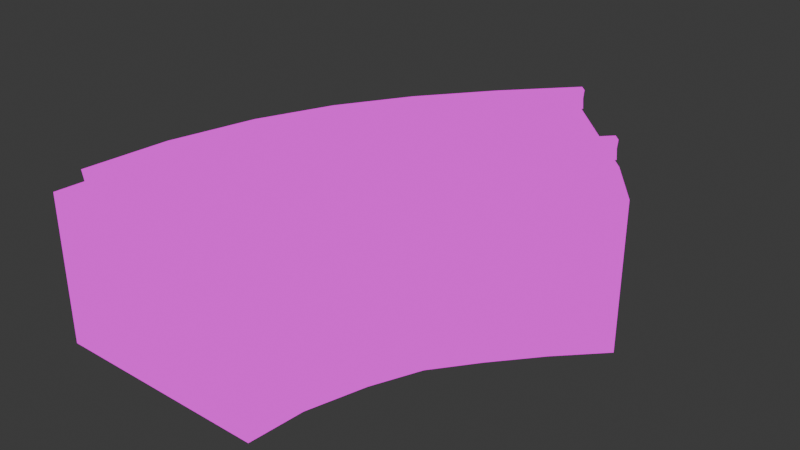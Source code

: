 # Source: track_curve.blend  (saved by Blender 4.2.66; exported with 4.5.12 LTS)
import bpy
from mathutils import Matrix  # noqa: F401  (used for matrix-valued properties, if any)

bpy.ops.wm.read_factory_settings(use_empty=True)
scene = bpy.context.scene
scene.name = 'Scene'

# ---- collections
col_collection = bpy.data.collections.new('Collection'); scene.collection.children.link(col_collection)

# ---- images (referenced by path relative to the original .blend; pixels are not part of the script)
import os
ASSET_DIR = os.environ.get("B2B_ASSET_DIR", "")  # directory of the original .blend (textures are referenced by path, not embedded)
HERE = os.path.dirname(os.path.abspath(__file__))  # packed textures are extracted next to this script under _unpacked/

def load_image(name, relpath, width, height, colorspace="sRGB"):
    """Load a texture the original file referenced (path relative to the .blend, or extracted next to this script)."""
    p = next((c for c in (os.path.join(HERE, relpath), os.path.join(ASSET_DIR, relpath)) if relpath and os.path.exists(c)), "")
    if p:
        img = bpy.data.images.load(p, check_existing=True)
        img.name = name
    else:  # same state as the original file: an image datablock whose file is absent (Cycles renders it pink)
        img = bpy.data.images.new(name, width, height)
        img.source = "FILE"
        img.filepath = "//" + (relpath or name)
    img.colorspace_settings.name = colorspace
    return img
img_trains_png = load_image('trains.png', 'trains.png', 1024, 1024, 'sRGB')

# ---- materials (node trees are filled in below, after node groups)
mat_track = bpy.data.materials.new('track')
mat_track.alpha_threshold = 0.0
mat_track.roughness = 0.5
mat_track.line_color = (0.0, 0.0, 0.0, 1.0)

# ---- material node trees
mat_track.use_nodes = True; mat_track.node_tree.nodes.clear()
_N = mat_track.node_tree.nodes; _L = mat_track.node_tree.links
n0 = _N.new('ShaderNodeOutputMaterial'); n0.name = 'Material Output'; n0.location = (300, 300)
n1 = _N.new('ShaderNodeEmission'); n1.name = 'Emission'; n1.location = (10, 300)
n2 = _N.new('ShaderNodeTexImage'); n2.name = 'Image Texture'; n2.location = (-280, 280)
n2.image = img_trains_png
n2.interpolation = 'Closest'
_L.new(n1.outputs[0], n0.inputs[0])
_L.new(n2.outputs[0], n1.inputs[0])
n0.is_active_output = True

# ---- world
world_world = bpy.data.worlds.new('World'); scene.world = world_world
world_world.use_nodes = True; world_world.node_tree.nodes.clear()
_N = world_world.node_tree.nodes; _L = world_world.node_tree.links
n0 = _N.new('ShaderNodeOutputWorld'); n0.name = 'World Output'; n0.location = (300, 300)
n1 = _N.new('ShaderNodeBackground'); n1.name = 'Background'; n1.location = (10, 300)
n1.inputs[0].default_value = (0.05088, 0.05088, 0.05088, 1.0)
_L.new(n1.outputs[0], n0.inputs[0])
n0.is_active_output = True
world_world.color = (0.05088, 0.05088, 0.05088)
world_world.sun_shadow_jitter_overblur = 0.0

# ---- meshes
me_cube_012 = bpy.data.meshes.new('Cube.012')
me_cube_012.from_pydata([(-0.8739, -2.5, 0.05879), (-0.8739, -2.5, 0.3088), (1.881, 3.116, 0.05879), (1.881, 3.116, 0.3088), (-0.7489, -2.5, 0.05879), (-0.7489, -2.5, 0.3088), (1.97, 3.028, 0.05879), (1.97, 3.028, 0.3088), (-0.7819, -2.5, 0.1838), (1.946, 3.051, 0.1838), (1.905, 3.093, 0.1838), (-0.841, -2.5, 0.1838), (1.128, 2.307, 0.05879), (0.4452, 1.468, 0.05879), (-0.09949, 0.6129, 0.05879), (-0.506, -0.3162, 0.05879), (-0.7793, -1.401, 0.05879), (-0.7793, -1.401, 0.3088), (-0.506, -0.3162, 0.3088), (-0.09949, 0.6129, 0.3088), (0.4452, 1.468, 0.3088), (1.128, 2.307, 0.3088), (-0.6555, -1.418, 0.05879), (-0.3853, -0.3486, 0.05879), (0.01595, 0.565, 0.05879), (0.5535, 1.405, 0.05879), (1.228, 2.232, 0.05879), (1.228, 2.232, 0.3088), (0.5535, 1.405, 0.3088), (0.01595, 0.565, 0.3088), (-0.3853, -0.3486, 0.3088), (-0.6555, -1.418, 0.3088), (-0.7466, -1.406, 0.1838), (-0.4742, -0.3248, 0.1838), (-0.06906, 0.6003, 0.1838), (0.4737, 1.451, 0.1838), (1.154, 2.287, 0.1838), (1.201, 2.252, 0.1838), (0.5249, 1.422, 0.1838), (-0.01448, 0.5776, 0.1838), (-0.4171, -0.3401, 0.1838), (-0.6881, -1.414, 0.1838), (0.7445, -2.5, 0.05879), (0.7445, -2.5, 0.3088), (3.026, 1.972, 0.05879), (3.026, 1.972, 0.3088), (0.8695, -2.5, 0.05879), (0.8695, -2.5, 0.3088), (3.114, 1.884, 0.05879), (3.114, 1.884, 0.3088), (0.8366, -2.5, 0.1838), (3.091, 1.907, 0.1838), (3.049, 1.949, 0.1838), (0.7775, -2.5, 0.1838), (2.419, 1.331, 0.05879), (1.847, 0.6584, 0.05879), (1.395, -0.007629, 0.05879), (1.057, -0.7351, 0.05879), (0.8241, -1.622, 0.05879), (0.8241, -1.622, 0.3088), (1.057, -0.7351, 0.3088), (1.395, -0.007629, 0.3088), (1.847, 0.6584, 0.3088), (2.419, 1.331, 0.3088), (0.9479, -1.639, 0.05879), (1.178, -0.7675, 0.05879), (1.511, -0.05555, 0.05879), (1.955, 0.5959, 0.05879), (2.519, 1.256, 0.05879), (2.519, 1.256, 0.3088), (1.955, 0.5959, 0.3088), (1.511, -0.05555, 0.3088), (1.178, -0.7675, 0.3088), (0.9479, -1.639, 0.3088), (0.8567, -1.626, 0.1838), (1.089, -0.7437, 0.1838), (1.426, -0.02026, 0.1838), (1.875, 0.6419, 0.1838), (2.445, 1.311, 0.1838), (2.492, 1.276, 0.1838), (1.927, 0.6124, 0.1838), (1.48, -0.04292, 0.1838), (1.146, -0.759, 0.1838), (0.9153, -1.634, 0.1838), (-0.4082, 0.2646, 0.0), (-0.4082, 0.2646, 0.0625), (-0.2997, 0.4899, 0.0), (-0.2997, 0.4899, 0.0625), (1.394, -0.6035, 0.0), (1.394, -0.6035, 0.0625), (1.502, -0.3783, 0.0), (1.502, -0.3783, 0.0625), (1.18, -0.3266, 0.05942), (1.254, -0.3626, 0.1528), (1.207, -0.2703, 0.05942), (1.282, -0.3063, 0.1528), (1.126, -0.4384, 0.05942), (1.201, -0.4744, 0.1528), (1.153, -0.3821, 0.05942), (1.228, -0.4181, 0.1528), (1.376, -0.4898, 0.05942), (1.302, -0.4538, 0.1528), (1.349, -0.5461, 0.05942), (1.275, -0.5101, 0.1528), (1.43, -0.378, 0.05942), (1.355, -0.342, 0.1528), (1.403, -0.4343, 0.05942), (1.328, -0.3983, 0.1528), (-0.2806, 0.377, 0.05942), (-0.2057, 0.3409, 0.1528), (-0.2535, 0.4333, 0.05942), (-0.1786, 0.3972, 0.1528), (-0.3345, 0.2652, 0.05942), (-0.2596, 0.2291, 0.1528), (-0.3073, 0.3215, 0.05942), (-0.2325, 0.2854, 0.1528), (-0.08368, 0.2137, 0.05942), (-0.1585, 0.2498, 0.1528), (-0.1108, 0.1574, 0.05942), (-0.1857, 0.1935, 0.1528), (-0.02981, 0.3255, 0.05942), (-0.1047, 0.3616, 0.1528), (-0.05694, 0.2692, 0.05942), (-0.1318, 0.3053, 0.1528), (0.06559, 1.137, 0.0), (0.06559, 1.137, 0.0625), (0.2024, 1.347, 0.0), (0.2024, 1.347, 0.0625), (1.739, 0.04253, 0.0), (1.739, 0.04253, 0.0625), (1.876, 0.2517, 0.0), (1.876, 0.2517, 0.0625), (1.563, 0.3449, 0.05942), (1.633, 0.2994, 0.1528), (1.597, 0.3972, 0.05942), (1.667, 0.3517, 0.1528), (1.495, 0.2411, 0.05942), (1.565, 0.1956, 0.1528), (1.529, 0.2934, 0.05942), (1.599, 0.2479, 0.1528), (1.737, 0.1575, 0.05942), (1.668, 0.2029, 0.1528), (1.703, 0.1052, 0.05942), (1.633, 0.1506, 0.1528), (1.805, 0.2613, 0.05942), (1.736, 0.3068, 0.1528), (1.771, 0.209, 0.05942), (1.701, 0.2545, 0.1528), (0.2067, 1.232, 0.05942), (0.2763, 1.187, 0.1528), (0.241, 1.284, 0.05942), (0.3105, 1.239, 0.1528), (0.1388, 1.128, 0.05942), (0.2084, 1.083, 0.1528), (0.173, 1.181, 0.05942), (0.2426, 1.135, 0.1528), (0.3808, 1.045, 0.05942), (0.3113, 1.09, 0.1528), (0.3466, 0.9924, 0.05942), (0.277, 1.038, 0.1528), (0.4487, 1.149, 0.05942), (0.3792, 1.194, 0.1528), (0.4145, 1.096, 0.05942), (0.345, 1.142, 0.1528), (0.6509, 1.917, 0.0), (0.6509, 1.917, 0.0625), (0.8093, 2.111, 0.0), (0.8093, 2.111, 0.0625), (2.198, 0.6501, 0.0), (2.198, 0.6501, 0.0625), (2.357, 0.8435, 0.0), (2.357, 0.8435, 0.0625), (2.055, 0.9696, 0.05942), (2.12, 0.9169, 0.1528), (2.095, 1.018, 0.05942), (2.159, 0.9653, 0.1528), (1.977, 0.8736, 0.05942), (2.041, 0.8209, 0.1528), (2.016, 0.9219, 0.05942), (2.081, 0.8692, 0.1528), (2.208, 0.7646, 0.05942), (2.144, 0.8172, 0.1528), (2.169, 0.7162, 0.05942), (2.104, 0.7689, 0.1528), (2.287, 0.8606, 0.05942), (2.223, 0.9132, 0.1528), (2.247, 0.8122, 0.05942), (2.183, 0.8649, 0.1528), (0.8014, 1.997, 0.05942), (0.8656, 1.944, 0.1528), (0.841, 2.045, 0.05942), (0.9052, 1.992, 0.1528), (0.7227, 1.901, 0.05942), (0.787, 1.848, 0.1528), (0.7623, 1.949, 0.05942), (0.8266, 1.896, 0.1528), (0.9544, 1.792, 0.05942), (0.8901, 1.844, 0.1528), (0.9148, 1.743, 0.05942), (0.8505, 1.796, 0.1528), (1.033, 1.888, 0.05942), (0.9687, 1.94, 0.1528), (0.9934, 1.839, 0.05942), (0.9291, 1.892, 0.1528), (-0.7774, -0.8759, 0.0), (-0.7774, -0.8759, 0.0625), (-0.7127, -0.6344, 0.0), (-0.7127, -0.6344, 0.0625), (1.154, -1.394, 0.0), (1.154, -1.394, 0.0625), (1.219, -1.152, 0.0), (1.219, -1.152, 0.0625), (0.8927, -1.161, 0.05942), (0.9729, -1.183, 0.1528), (0.9088, -1.101, 0.05942), (0.9891, -1.122, 0.1528), (0.8605, -1.281, 0.05942), (0.9408, -1.303, 0.1528), (0.8767, -1.221, 0.05942), (0.957, -1.242, 0.1528), (1.117, -1.285, 0.05942), (1.036, -1.263, 0.1528), (1.1, -1.345, 0.05942), (1.02, -1.324, 0.1528), (1.149, -1.165, 0.05942), (1.068, -1.144, 0.1528), (1.132, -1.225, 0.05942), (1.052, -1.204, 0.1528), (-0.6729, -0.7417, 0.05942), (-0.5927, -0.7632, 0.1528), (-0.6568, -0.6814, 0.05942), (-0.5765, -0.7029, 0.1528), (-0.7051, -0.8616, 0.05942), (-0.6248, -0.8831, 0.1528), (-0.6889, -0.8012, 0.05942), (-0.6086, -0.8227, 0.1528), (-0.4491, -0.8655, 0.05942), (-0.5293, -0.844, 0.1528), (-0.4652, -0.9259, 0.05942), (-0.5455, -0.9044, 0.1528), (-0.417, -0.7456, 0.05942), (-0.4972, -0.7241, 0.1528), (-0.4331, -0.806, 0.05942), (-0.5134, -0.7845, 0.1528), (-1.008, -1.998, 0.0), (-1.008, -1.998, 0.0625), (-0.9759, -1.75, 0.0), (-0.9759, -1.75, 0.0625), (0.9759, -2.253, 0.0), (0.9759, -2.253, 0.0625), (1.008, -2.005, 0.0), (1.008, -2.005, 0.0625), (0.6855, -2.057, 0.05942), (0.7679, -2.068, 0.1528), (0.6934, -1.996, 0.05942), (0.7759, -2.006, 0.1528), (0.6696, -2.181, 0.05942), (0.7521, -2.191, 0.1528), (0.6776, -2.119, 0.05942), (0.76, -2.129, 0.1528), (0.9239, -2.15, 0.05942), (0.8414, -2.14, 0.1528), (0.9159, -2.212, 0.05942), (0.8335, -2.202, 0.1528), (0.9397, -2.027, 0.05942), (0.8573, -2.017, 0.1528), (0.9317, -2.089, 0.05942), (0.8493, -2.079, 0.1528), (-0.9221, -1.851, 0.05942), (-0.8397, -1.861, 0.1528), (-0.9141, -1.789, 0.05942), (-0.8317, -1.799, 0.1528), (-0.9379, -1.974, 0.05942), (-0.8555, -1.984, 0.1528), (-0.93, -1.912, 0.05942), (-0.8476, -1.922, 0.1528), (-0.6837, -1.944, 0.05942), (-0.7661, -1.933, 0.1528), (-0.6917, -2.006, 0.05942), (-0.7741, -1.995, 0.1528), (-0.6679, -1.82, 0.05942), (-0.7503, -1.81, 0.1528), (-0.6759, -1.882, 0.05942), (-0.7583, -1.872, 0.1528), (1.331, 2.712, 0.0), (1.331, 2.712, 0.0625), (1.502, 2.894, 0.0), (1.502, 2.894, 0.0625), (2.787, 1.341, 0.0), (2.787, 1.341, 0.0625), (2.959, 1.523, 0.0), (2.959, 1.523, 0.0625), (2.667, 1.67, 0.05942), (2.727, 1.613, 0.1528), (2.709, 1.715, 0.05942), (2.77, 1.658, 0.1528), (2.582, 1.579, 0.05942), (2.642, 1.522, 0.1528), (2.624, 1.625, 0.05942), (2.685, 1.568, 0.1528), (2.805, 1.455, 0.05942), (2.745, 1.512, 0.1528), (2.762, 1.409, 0.05942), (2.702, 1.466, 0.1528), (2.89, 1.545, 0.05942), (2.83, 1.602, 0.1528), (2.847, 1.499, 0.05942), (2.787, 1.556, 0.1528), (1.486, 2.78, 0.05942), (1.547, 2.723, 0.1528), (1.529, 2.826, 0.05942), (1.59, 2.769, 0.1528), (1.401, 2.69, 0.05942), (1.462, 2.633, 0.1528), (1.444, 2.736, 0.05942), (1.505, 2.679, 0.1528), (1.625, 2.565, 0.05942), (1.564, 2.622, 0.1528), (1.582, 2.52, 0.05942), (1.522, 2.577, 0.1528), (1.71, 2.656, 0.05942), (1.649, 2.713, 0.1528), (1.667, 2.61, 0.05942), (1.607, 2.667, 0.1528), (-1.485, -2.5, -2.148), (-1.0, -2.5, 0.03547), (1.455, 3.535, -2.148), (1.798, 3.193, 0.03547), (1.485, -2.5, -2.148), (1.0, -2.5, 0.03547), (3.555, 1.436, -2.148), (3.212, 1.778, 0.03547), (-1.485, -2.5, -0.1441), (1.455, 3.535, -0.1441), (3.555, 1.436, -0.1441), (1.485, -2.5, -0.1441), (0.6361, 2.665, -2.148), (-0.08437, 1.749, -2.148), (-0.681, 0.8534, -2.148), (-1.088, -0.1699, -2.148), (-1.39, -1.305, -2.148), (-0.91, -1.375, 0.03547), (-0.6193, -0.2951, 0.03547), (-0.2335, 0.6673, 0.03547), (0.3367, 1.509, 0.03547), (1.022, 2.372, 0.03547), (1.548, -1.736, -2.148), (1.781, -0.937, -2.148), (2.061, -0.2866, -2.148), (2.495, 0.2786, -2.148), (3.002, 0.8706, -2.148), (2.616, 1.163, 0.03547), (2.074, 0.5186, 0.03547), (1.613, -0.1006, 0.03547), (1.313, -0.8118, 0.03547), (1.069, -1.666, 0.03547), (3.002, 0.8706, -0.1441), (2.495, 0.2786, -0.1441), (2.061, -0.2866, -0.1441), (1.781, -0.937, -0.1441), (1.548, -1.736, -0.1441), (-1.39, -1.305, -0.1441), (-1.088, -0.1699, -0.1441), (-0.681, 0.8534, -0.1441), (-0.08437, 1.749, -0.1441), (0.6361, 2.665, -0.1441)], [], [(36, 21, 3, 10), (10, 3, 7, 9), (41, 31, 5, 8), (8, 5, 1, 11), (16, 22, 4, 0), (31, 17, 1, 5), (12, 36, 10, 2), (2, 10, 9, 6), (22, 41, 8, 4), (4, 8, 11, 0), (6, 9, 37, 26), (26, 37, 38, 25), (25, 38, 39, 24), (24, 39, 40, 23), (23, 40, 41, 22), (0, 11, 32, 16), (16, 32, 33, 15), (15, 33, 34, 14), (14, 34, 35, 13), (13, 35, 36, 12), (7, 3, 21, 27), (27, 21, 20, 28), (28, 20, 19, 29), (29, 19, 18, 30), (30, 18, 17, 31), (2, 6, 26, 12), (12, 26, 25, 13), (13, 25, 24, 14), (14, 24, 23, 15), (15, 23, 22, 16), (9, 7, 27, 37), (37, 27, 28, 38), (38, 28, 29, 39), (39, 29, 30, 40), (40, 30, 31, 41), (11, 1, 17, 32), (32, 17, 18, 33), (33, 18, 19, 34), (34, 19, 20, 35), (35, 20, 21, 36), (78, 63, 45, 52), (52, 45, 49, 51), (83, 73, 47, 50), (50, 47, 43, 53), (58, 64, 46, 42), (73, 59, 43, 47), (54, 78, 52, 44), (44, 52, 51, 48), (64, 83, 50, 46), (46, 50, 53, 42), (48, 51, 79, 68), (68, 79, 80, 67), (67, 80, 81, 66), (66, 81, 82, 65), (65, 82, 83, 64), (42, 53, 74, 58), (58, 74, 75, 57), (57, 75, 76, 56), (56, 76, 77, 55), (55, 77, 78, 54), (49, 45, 63, 69), (69, 63, 62, 70), (70, 62, 61, 71), (71, 61, 60, 72), (72, 60, 59, 73), (44, 48, 68, 54), (54, 68, 67, 55), (55, 67, 66, 56), (56, 66, 65, 57), (57, 65, 64, 58), (51, 49, 69, 79), (79, 69, 70, 80), (80, 70, 71, 81), (81, 71, 72, 82), (82, 72, 73, 83), (53, 43, 59, 74), (74, 59, 60, 75), (75, 60, 61, 76), (76, 61, 62, 77), (77, 62, 63, 78), (84, 85, 87, 86), (86, 87, 91, 90), (90, 91, 89, 88), (88, 89, 85, 84), (91, 87, 85, 89), (92, 93, 95, 94), (96, 97, 99, 98), (100, 101, 103, 102), (104, 105, 107, 106), (108, 109, 111, 110), (112, 113, 115, 114), (116, 117, 119, 118), (120, 121, 123, 122), (124, 125, 127, 126), (126, 127, 131, 130), (130, 131, 129, 128), (128, 129, 125, 124), (131, 127, 125, 129), (132, 133, 135, 134), (136, 137, 139, 138), (140, 141, 143, 142), (144, 145, 147, 146), (148, 149, 151, 150), (152, 153, 155, 154), (156, 157, 159, 158), (160, 161, 163, 162), (164, 165, 167, 166), (166, 167, 171, 170), (170, 171, 169, 168), (168, 169, 165, 164), (171, 167, 165, 169), (172, 173, 175, 174), (176, 177, 179, 178), (180, 181, 183, 182), (184, 185, 187, 186), (188, 189, 191, 190), (192, 193, 195, 194), (196, 197, 199, 198), (200, 201, 203, 202), (204, 205, 207, 206), (206, 207, 211, 210), (210, 211, 209, 208), (208, 209, 205, 204), (211, 207, 205, 209), (212, 213, 215, 214), (216, 217, 219, 218), (220, 221, 223, 222), (224, 225, 227, 226), (228, 229, 231, 230), (232, 233, 235, 234), (236, 237, 239, 238), (240, 241, 243, 242), (244, 245, 247, 246), (246, 247, 251, 250), (250, 251, 249, 248), (248, 249, 245, 244), (251, 247, 245, 249), (252, 253, 255, 254), (256, 257, 259, 258), (260, 261, 263, 262), (264, 265, 267, 266), (268, 269, 271, 270), (272, 273, 275, 274), (276, 277, 279, 278), (280, 281, 283, 282), (284, 285, 287, 286), (286, 287, 291, 290), (290, 291, 289, 288), (288, 289, 285, 284), (291, 287, 285, 289), (292, 293, 295, 294), (296, 297, 299, 298), (300, 301, 303, 302), (304, 305, 307, 306), (308, 309, 311, 310), (312, 313, 315, 314), (316, 317, 319, 318), (320, 321, 323, 322), (365, 345, 327, 333), (333, 327, 331, 334), (360, 355, 329, 335), (335, 329, 325, 332), (355, 341, 325, 329), (328, 335, 332, 324), (346, 360, 335, 328), (326, 333, 334, 330), (336, 365, 333, 326), (324, 332, 361, 340), (340, 361, 362, 339), (339, 362, 363, 338), (338, 363, 364, 337), (337, 364, 365, 336), (330, 334, 356, 350), (350, 356, 357, 349), (349, 357, 358, 348), (348, 358, 359, 347), (347, 359, 360, 346), (331, 327, 345, 351), (351, 345, 344, 352), (352, 344, 343, 353), (353, 343, 342, 354), (354, 342, 341, 355), (334, 331, 351, 356), (356, 351, 352, 357), (357, 352, 353, 358), (358, 353, 354, 359), (359, 354, 355, 360), (332, 325, 341, 361), (361, 341, 342, 362), (362, 342, 343, 363), (363, 343, 344, 364), (364, 344, 345, 365)])
_uv = me_cube_012.uv_layers.new(name='UVMap')
_uv.uv.foreach_set('vector', [0.04657, 0.9209, 0.04657, 0.9209, 0.04657, 0.9209, 0.04657, 0.9209, 0.04657, 0.9209, 0.04657, 0.9209, 0.04657, 0.9209, 0.04657, 0.9209, 0.04657, 0.9209, 0.04657, 0.9209, 0.04657, 0.9209, 0.04657, 0.9209, 0.04657, 0.9209, 0.04657, 0.9209, 0.04657, 0.9209, 0.04657, 0.9209, 0.04657, 0.9209, 0.04657, 0.9209, 0.04657, 0.9209, 0.04657, 0.9209, 0.0764, 0.9218, 0.0764, 0.9218, 0.0764, 0.9218, 0.0764, 0.9218, 0.07702, 0.9206, 0.07702, 0.9206, 0.07702, 0.9206, 0.07702, 0.9206, 0.04657, 0.9209, 0.04657, 0.9209, 0.04657, 0.9209, 0.04657, 0.9209, 0.07702, 0.9206, 0.07702, 0.9206, 0.07702, 0.9206, 0.07702, 0.9206, 0.04657, 0.9209, 0.04657, 0.9209, 0.04657, 0.9209, 0.04657, 0.9209, 0.07702, 0.9206, 0.07702, 0.9206, 0.07702, 0.9206, 0.07702, 0.9206, 0.07702, 0.9206, 0.07702, 0.9206, 0.07702, 0.9206, 0.07702, 0.9206, 0.07702, 0.9206, 0.07702, 0.9206, 0.07702, 0.9206, 0.07702, 0.9206, 0.07702, 0.9206, 0.07702, 0.9206, 0.07702, 0.9206, 0.07702, 0.9206, 0.07702, 0.9206, 0.07702, 0.9206, 0.07702, 0.9206, 0.07702, 0.9206, 0.07702, 0.9206, 0.07702, 0.9206, 0.07702, 0.9206, 0.07702, 0.9206, 0.07702, 0.9206, 0.07702, 0.9206, 0.07702, 0.9206, 0.07702, 0.9206, 0.07702, 0.9206, 0.07702, 0.9206, 0.07702, 0.9206, 0.07702, 0.9206, 0.07702, 0.9206, 0.07702, 0.9206, 0.07702, 0.9206, 0.07702, 0.9206, 0.07702, 0.9206, 0.07702, 0.9206, 0.07702, 0.9206, 0.07702, 0.9206, 0.0764, 0.9218, 0.0764, 0.9218, 0.0764, 0.9218, 0.0764, 0.9218, 0.0764, 0.9218, 0.0764, 0.9218, 0.0764, 0.9218, 0.0764, 0.9218, 0.0764, 0.9218, 0.0764, 0.9218, 0.0764, 0.9218, 0.0764, 0.9218, 0.0764, 0.9218, 0.0764, 0.9218, 0.0764, 0.9218, 0.0764, 0.9218, 0.0764, 0.9218, 0.0764, 0.9218, 0.0764, 0.9218, 0.0764, 0.9218, 0.04657, 0.9209, 0.04657, 0.9209, 0.04657, 0.9209, 0.04657, 0.9209, 0.04657, 0.9209, 0.04657, 0.9209, 0.04657, 0.9209, 0.04657, 0.9209, 0.04657, 0.9209, 0.04657, 0.9209, 0.04657, 0.9209, 0.04657, 0.9209, 0.04657, 0.9209, 0.04657, 0.9209, 0.04657, 0.9209, 0.04657, 0.9209, 0.04657, 0.9209, 0.04657, 0.9209, 0.04657, 0.9209, 0.04657, 0.9209, 0.04657, 0.9209, 0.04657, 0.9209, 0.04657, 0.9209, 0.04657, 0.9209, 0.04657, 0.9209, 0.04657, 0.9209, 0.04657, 0.9209, 0.04657, 0.9209, 0.04657, 0.9209, 0.04657, 0.9209, 0.04657, 0.9209, 0.04657, 0.9209, 0.04657, 0.9209, 0.04657, 0.9209, 0.04657, 0.9209, 0.04657, 0.9209, 0.04657, 0.9209, 0.04657, 0.9209, 0.04657, 0.9209, 0.04657, 0.9209, 0.04657, 0.9209, 0.04657, 0.9209, 0.04657, 0.9209, 0.04657, 0.9209, 0.04657, 0.9209, 0.04657, 0.9209, 0.04657, 0.9209, 0.04657, 0.9209, 0.04657, 0.9209, 0.04657, 0.9209, 0.04657, 0.9209, 0.04657, 0.9209, 0.04657, 0.9209, 0.04657, 0.9209, 0.04657, 0.9209, 0.04657, 0.9209, 0.04657, 0.9209, 0.04657, 0.9209, 0.04657, 0.9209, 0.04657, 0.9209, 0.04657, 0.9209, 0.04657, 0.9209, 0.04657, 0.9209, 0.04657, 0.9209, 0.04657, 0.9209, 0.04657, 0.9209, 0.04657, 0.9209, 0.04657, 0.9209, 0.04657, 0.9209, 0.04657, 0.9209, 0.04657, 0.9209, 0.04657, 0.9209, 0.04657, 0.9209, 0.04657, 0.9209, 0.04657, 0.9209, 0.04657, 0.9209, 0.04657, 0.9209, 0.04657, 0.9209, 0.04657, 0.9209, 0.04657, 0.9209, 0.0764, 0.9218, 0.0764, 0.9218, 0.0764, 0.9218, 0.0764, 0.9218, 0.07702, 0.9206, 0.07702, 0.9206, 0.07702, 0.9206, 0.07702, 0.9206, 0.04657, 0.9209, 0.04657, 0.9209, 0.04657, 0.9209, 0.04657, 0.9209, 0.07702, 0.9206, 0.07702, 0.9206, 0.07702, 0.9206, 0.07702, 0.9206, 0.04657, 0.9209, 0.04657, 0.9209, 0.04657, 0.9209, 0.04657, 0.9209, 0.07702, 0.9206, 0.07702, 0.9206, 0.07702, 0.9206, 0.07702, 0.9206, 0.07702, 0.9206, 0.07702, 0.9206, 0.07702, 0.9206, 0.07702, 0.9206, 0.07702, 0.9206, 0.07702, 0.9206, 0.07702, 0.9206, 0.07702, 0.9206, 0.07702, 0.9206, 0.07702, 0.9206, 0.07702, 0.9206, 0.07702, 0.9206, 0.07702, 0.9206, 0.07702, 0.9206, 0.07702, 0.9206, 0.07702, 0.9206, 0.07702, 0.9206, 0.07702, 0.9206, 0.07702, 0.9206, 0.07702, 0.9206, 0.07702, 0.9206, 0.07702, 0.9206, 0.07702, 0.9206, 0.07702, 0.9206, 0.07702, 0.9206, 0.07702, 0.9206, 0.07702, 0.9206, 0.07702, 0.9206, 0.07702, 0.9206, 0.07702, 0.9206, 0.07702, 0.9206, 0.07702, 0.9206, 0.07702, 0.9206, 0.07702, 0.9206, 0.07702, 0.9206, 0.07702, 0.9206, 0.0764, 0.9218, 0.0764, 0.9218, 0.0764, 0.9218, 0.0764, 0.9218, 0.0764, 0.9218, 0.0764, 0.9218, 0.0764, 0.9218, 0.0764, 0.9218, 0.0764, 0.9218, 0.0764, 0.9218, 0.0764, 0.9218, 0.0764, 0.9218, 0.0764, 0.9218, 0.0764, 0.9218, 0.0764, 0.9218, 0.0764, 0.9218, 0.0764, 0.9218, 0.0764, 0.9218, 0.0764, 0.9218, 0.0764, 0.9218, 0.04657, 0.9209, 0.04657, 0.9209, 0.04657, 0.9209, 0.04657, 0.9209, 0.04657, 0.9209, 0.04657, 0.9209, 0.04657, 0.9209, 0.04657, 0.9209, 0.04657, 0.9209, 0.04657, 0.9209, 0.04657, 0.9209, 0.04657, 0.9209, 0.04657, 0.9209, 0.04657, 0.9209, 0.04657, 0.9209, 0.04657, 0.9209, 0.04657, 0.9209, 0.04657, 0.9209, 0.04657, 0.9209, 0.04657, 0.9209, 0.04657, 0.9209, 0.04657, 0.9209, 0.04657, 0.9209, 0.04657, 0.9209, 0.04657, 0.9209, 0.04657, 0.9209, 0.04657, 0.9209, 0.04657, 0.9209, 0.04657, 0.9209, 0.04657, 0.9209, 0.04657, 0.9209, 0.04657, 0.9209, 0.04657, 0.9209, 0.04657, 0.9209, 0.04657, 0.9209, 0.04657, 0.9209, 0.04657, 0.9209, 0.04657, 0.9209, 0.04657, 0.9209, 0.04657, 0.9209, 0.04657, 0.9209, 0.04657, 0.9209, 0.04657, 0.9209, 0.04657, 0.9209, 0.04657, 0.9209, 0.04657, 0.9209, 0.04657, 0.9209, 0.04657, 0.9209, 0.04657, 0.9209, 0.04657, 0.9209, 0.04657, 0.9209, 0.04657, 0.9209, 0.04657, 0.9209, 0.04657, 0.9209, 0.04657, 0.9209, 0.04657, 0.9209, 0.04657, 0.9209, 0.04657, 0.9209, 0.04657, 0.9209, 0.04657, 0.9209, 0.09375, 0.9668, 0.0918, 0.9668, 0.0918, 0.959, 0.09375, 0.959, 0.09375, 0.957, 0.09375, 0.959, 0.03125, 0.959, 0.03125, 0.957, 0.03125, 0.959, 0.0332, 0.959, 0.0332, 0.9668, 0.03125, 0.9668, 0.03125, 0.9688, 0.03125, 0.9668, 0.09375, 0.9668, 0.09375, 0.9688, 0.03125, 0.959, 0.09375, 0.959, 0.09375, 0.9668, 0.03125, 0.9668, 0.04208, 0.9235, 0.04208, 0.9235, 0.04208, 0.9235, 0.04208, 0.9235, 0.04208, 0.9235, 0.04208, 0.9235, 0.04208, 0.9235, 0.04208, 0.9235, 0.04208, 0.9235, 0.04208, 0.9235, 0.04208, 0.9235, 0.04208, 0.9235, 0.04208, 0.9235, 0.04208, 0.9235, 0.04208, 0.9235, 0.04208, 0.9235, 0.04208, 0.9235, 0.04208, 0.9235, 0.04208, 0.9235, 0.04208, 0.9235, 0.04208, 0.9235, 0.04208, 0.9235, 0.04208, 0.9235, 0.04208, 0.9235, 0.04208, 0.9235, 0.04208, 0.9235, 0.04208, 0.9235, 0.04208, 0.9235, 0.04208, 0.9235, 0.04208, 0.9235, 0.04208, 0.9235, 0.04208, 0.9235, 0.09375, 0.9668, 0.0918, 0.9668, 0.0918, 0.959, 0.09375, 0.959, 0.09375, 0.957, 0.09375, 0.959, 0.03125, 0.959, 0.03125, 0.957, 0.03125, 0.959, 0.0332, 0.959, 0.0332, 0.9668, 0.03125, 0.9668, 0.03125, 0.9688, 0.03125, 0.9668, 0.09375, 0.9668, 0.09375, 0.9688, 0.03125, 0.959, 0.09375, 0.959, 0.09375, 0.9668, 0.03125, 0.9668, 0.04208, 0.9235, 0.04208, 0.9235, 0.04208, 0.9235, 0.04208, 0.9235, 0.04208, 0.9235, 0.04208, 0.9235, 0.04208, 0.9235, 0.04208, 0.9235, 0.04208, 0.9235, 0.04208, 0.9235, 0.04208, 0.9235, 0.04208, 0.9235, 0.04208, 0.9235, 0.04208, 0.9235, 0.04208, 0.9235, 0.04208, 0.9235, 0.04208, 0.9235, 0.04208, 0.9235, 0.04208, 0.9235, 0.04208, 0.9235, 0.04208, 0.9235, 0.04208, 0.9235, 0.04208, 0.9235, 0.04208, 0.9235, 0.04208, 0.9235, 0.04208, 0.9235, 0.04208, 0.9235, 0.04208, 0.9235, 0.04208, 0.9235, 0.04208, 0.9235, 0.04208, 0.9235, 0.04208, 0.9235, 0.09375, 0.9668, 0.0918, 0.9668, 0.0918, 0.959, 0.09375, 0.959, 0.09375, 0.957, 0.09375, 0.959, 0.03125, 0.959, 0.03125, 0.957, 0.03125, 0.959, 0.0332, 0.959, 0.0332, 0.9668, 0.03125, 0.9668, 0.03125, 0.9688, 0.03125, 0.9668, 0.09375, 0.9668, 0.09375, 0.9688, 0.03125, 0.959, 0.09375, 0.959, 0.09375, 0.9668, 0.03125, 0.9668, 0.04208, 0.9235, 0.04208, 0.9235, 0.04208, 0.9235, 0.04208, 0.9235, 0.04208, 0.9235, 0.04208, 0.9235, 0.04208, 0.9235, 0.04208, 0.9235, 0.04208, 0.9235, 0.04208, 0.9235, 0.04208, 0.9235, 0.04208, 0.9235, 0.04208, 0.9235, 0.04208, 0.9235, 0.04208, 0.9235, 0.04208, 0.9235, 0.04208, 0.9235, 0.04208, 0.9235, 0.04208, 0.9235, 0.04208, 0.9235, 0.04208, 0.9235, 0.04208, 0.9235, 0.04208, 0.9235, 0.04208, 0.9235, 0.04208, 0.9235, 0.04208, 0.9235, 0.04208, 0.9235, 0.04208, 0.9235, 0.04208, 0.9235, 0.04208, 0.9235, 0.04208, 0.9235, 0.04208, 0.9235, 0.09375, 0.9668, 0.0918, 0.9668, 0.0918, 0.959, 0.09375, 0.959, 0.09375, 0.957, 0.09375, 0.959, 0.03125, 0.959, 0.03125, 0.957, 0.03125, 0.959, 0.0332, 0.959, 0.0332, 0.9668, 0.03125, 0.9668, 0.03125, 0.9688, 0.03125, 0.9668, 0.09375, 0.9668, 0.09375, 0.9688, 0.03125, 0.959, 0.09375, 0.959, 0.09375, 0.9668, 0.03125, 0.9668, 0.04208, 0.9235, 0.04208, 0.9235, 0.04208, 0.9235, 0.04208, 0.9235, 0.04208, 0.9235, 0.04208, 0.9235, 0.04208, 0.9235, 0.04208, 0.9235, 0.04208, 0.9235, 0.04208, 0.9235, 0.04208, 0.9235, 0.04208, 0.9235, 0.04208, 0.9235, 0.04208, 0.9235, 0.04208, 0.9235, 0.04208, 0.9235, 0.04208, 0.9235, 0.04208, 0.9235, 0.04208, 0.9235, 0.04208, 0.9235, 0.04208, 0.9235, 0.04208, 0.9235, 0.04208, 0.9235, 0.04208, 0.9235, 0.04208, 0.9235, 0.04208, 0.9235, 0.04208, 0.9235, 0.04208, 0.9235, 0.04208, 0.9235, 0.04208, 0.9235, 0.04208, 0.9235, 0.04208, 0.9235, 0.09375, 0.9668, 0.0918, 0.9668, 0.0918, 0.959, 0.09375, 0.959, 0.09375, 0.957, 0.09375, 0.959, 0.03125, 0.959, 0.03125, 0.957, 0.03125, 0.959, 0.0332, 0.959, 0.0332, 0.9668, 0.03125, 0.9668, 0.03125, 0.9688, 0.03125, 0.9668, 0.09375, 0.9668, 0.09375, 0.9688, 0.03125, 0.959, 0.09375, 0.959, 0.09375, 0.9668, 0.03125, 0.9668, 0.04208, 0.9235, 0.04208, 0.9235, 0.04208, 0.9235, 0.04208, 0.9235, 0.04208, 0.9235, 0.04208, 0.9235, 0.04208, 0.9235, 0.04208, 0.9235, 0.04208, 0.9235, 0.04208, 0.9235, 0.04208, 0.9235, 0.04208, 0.9235, 0.04208, 0.9235, 0.04208, 0.9235, 0.04208, 0.9235, 0.04208, 0.9235, 0.04208, 0.9235, 0.04208, 0.9235, 0.04208, 0.9235, 0.04208, 0.9235, 0.04208, 0.9235, 0.04208, 0.9235, 0.04208, 0.9235, 0.04208, 0.9235, 0.04208, 0.9235, 0.04208, 0.9235, 0.04208, 0.9235, 0.04208, 0.9235, 0.04208, 0.9235, 0.04208, 0.9235, 0.04208, 0.9235, 0.04208, 0.9235, 0.09375, 0.9668, 0.0918, 0.9668, 0.0918, 0.959, 0.09375, 0.959, 0.09375, 0.957, 0.09375, 0.959, 0.03125, 0.959, 0.03125, 0.957, 0.03125, 0.959, 0.0332, 0.959, 0.0332, 0.9668, 0.03125, 0.9668, 0.03125, 0.9688, 0.03125, 0.9668, 0.09375, 0.9668, 0.09375, 0.9688, 0.03125, 0.959, 0.09375, 0.959, 0.09375, 0.9668, 0.03125, 0.9668, 0.04208, 0.9235, 0.04208, 0.9235, 0.04208, 0.9235, 0.04208, 0.9235, 0.04208, 0.9235, 0.04208, 0.9235, 0.04208, 0.9235, 0.04208, 0.9235, 0.04208, 0.9235, 0.04208, 0.9235, 0.04208, 0.9235, 0.04208, 0.9235, 0.04208, 0.9235, 0.04208, 0.9235, 0.04208, 0.9235, 0.04208, 0.9235, 0.04208, 0.9235, 0.04208, 0.9235, 0.04208, 0.9235, 0.04208, 0.9235, 0.04208, 0.9235, 0.04208, 0.9235, 0.04208, 0.9235, 0.04208, 0.9235, 0.04208, 0.9235, 0.04208, 0.9235, 0.04208, 0.9235, 0.04208, 0.9235, 0.04208, 0.9235, 0.04208, 0.9235, 0.04208, 0.9235, 0.04208, 0.9235, 0.2814, 0.9427, 0.2969, 0.9427, 0.2969, 0.9688, 0.2814, 0.9688, 0.3746, 0.8123, 0.3594, 0.8183, 0.2972, 0.8191, 0.282, 0.8125, 0.3748, 0.8385, 0.3594, 0.8385, 0.3594, 0.8125, 0.3748, 0.8125, 0.375, 0.8125, 0.3594, 0.8186, 0.2968, 0.8186, 0.2812, 0.8125, 0.2969, 0.9427, 0.3594, 0.9427, 0.3594, 0.9688, 0.2969, 0.9688, 0.3747, 0.7812, 0.3747, 0.8438, 0.2815, 0.8438, 0.2815, 0.7812, 0.3125, 0.9375, 0.375, 0.9375, 0.375, 0.9688, 0.3125, 0.9688, 0.3742, 0.7812, 0.3745, 0.8436, 0.282, 0.8437, 0.2815, 0.7812, 0.2812, 0.9375, 0.3438, 0.9375, 0.3438, 0.9688, 0.2812, 0.9688, 0.2812, 0.7812, 0.3438, 0.7812, 0.3437, 0.8125, 0.2812, 0.8125, 0.2812, 0.8125, 0.3437, 0.8125, 0.3437, 0.8438, 0.2812, 0.8438, 0.2812, 0.8438, 0.3437, 0.8438, 0.3437, 0.875, 0.2812, 0.875, 0.2812, 0.875, 0.3437, 0.875, 0.3437, 0.9062, 0.2812, 0.9062, 0.2812, 0.9062, 0.3437, 0.9062, 0.3438, 0.9375, 0.2812, 0.9375, 0.3125, 0.7812, 0.375, 0.7812, 0.375, 0.8125, 0.3125, 0.8125, 0.3125, 0.8125, 0.375, 0.8125, 0.375, 0.8438, 0.3125, 0.8438, 0.3125, 0.8438, 0.375, 0.8438, 0.375, 0.875, 0.3125, 0.875, 0.3125, 0.875, 0.375, 0.875, 0.375, 0.9062, 0.3125, 0.9062, 0.3125, 0.9062, 0.375, 0.9062, 0.375, 0.9375, 0.3125, 0.9375, 0.2969, 0.8125, 0.3594, 0.8125, 0.3594, 0.8385, 0.2969, 0.8385, 0.2969, 0.8385, 0.3594, 0.8385, 0.3594, 0.8646, 0.2969, 0.8646, 0.2969, 0.8646, 0.3594, 0.8646, 0.3594, 0.8906, 0.2969, 0.8906, 0.2969, 0.8906, 0.3594, 0.8906, 0.3594, 0.9167, 0.2969, 0.9167, 0.2969, 0.9167, 0.3594, 0.9167, 0.3594, 0.9427, 0.2969, 0.9427, 0.3748, 0.9688, 0.3594, 0.9688, 0.3594, 0.9427, 0.3748, 0.9427, 0.3748, 0.9427, 0.3594, 0.9427, 0.3594, 0.9167, 0.3748, 0.9167, 0.3748, 0.9167, 0.3594, 0.9167, 0.3594, 0.8906, 0.3748, 0.8906, 0.3748, 0.8906, 0.3594, 0.8906, 0.3594, 0.8646, 0.3748, 0.8646, 0.3748, 0.8646, 0.3594, 0.8646, 0.3594, 0.8385, 0.3748, 0.8385, 0.2814, 0.8125, 0.2969, 0.8125, 0.2969, 0.8385, 0.2814, 0.8385, 0.2814, 0.8385, 0.2969, 0.8385, 0.2969, 0.8646, 0.2814, 0.8646, 0.2814, 0.8646, 0.2969, 0.8646, 0.2969, 0.8906, 0.2814, 0.8906, 0.2814, 0.8906, 0.2969, 0.8906, 0.2969, 0.9167, 0.2814, 0.9167, 0.2814, 0.9167, 0.2969, 0.9167, 0.2969, 0.9427, 0.2814, 0.9427])
me_cube_012.materials.append(mat_track)
me_cube_012.update()

# ---- objects
ob_track_curve = bpy.data.objects.new('track_curve', me_cube_012)

# ---- transforms, parenting, visibility, modifiers, constraints
ob_track_curve.location = (0.0, 0.0, 0.0)

# ---- collection membership
col_collection.objects.link(ob_track_curve)

# ---- scene / render settings (as saved in the file)
scene.frame_start = 1; scene.frame_end = 250; scene.frame_set(1)
scene.render.engine = 'BLENDER_EEVEE_NEXT'
bpy.context.view_layer.update()

# ---- added for rendering (the .blend has no active camera): camera
cam_auto = bpy.data.cameras.new('AutoCamera')
cam_auto.lens = 50.0
cam_auto.sensor_width = 36.0
cam_auto.clip_end = 1000.0
ob_auto_camera = bpy.data.objects.new('AutoCamera', cam_auto)
scene.collection.objects.link(ob_auto_camera)
ob_auto_camera.location = (8.65646, -8.62808, 5.17771)
ob_auto_camera.rotation_euler = (1.09748, -7.21219e-08, 0.694738)
scene.camera = ob_auto_camera
bpy.context.view_layer.update()
